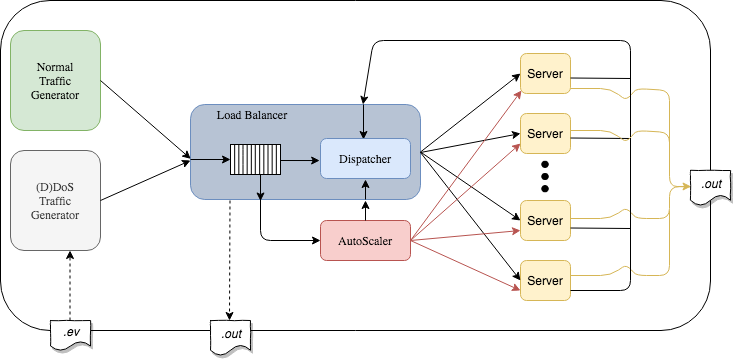

The diagram above was exported from draw.io. Its source (the exported page's mxGraphModel, read from the mxfile embedded in the PNG):
<mxGraphModel dx="946" dy="592" grid="1" gridSize="10" guides="1" tooltips="1" connect="1" arrows="1" fold="1" page="1" pageScale="1" pageWidth="850" pageHeight="1100" math="0" shadow="0">
  <root>
    <mxCell id="0" />
    <mxCell id="1" parent="0" />
    <mxCell id="2" value="" style="rounded=1;whiteSpace=wrap;html=1;glass=0;comic=0;fillColor=none;" vertex="1" parent="1">
      <mxGeometry x="50" y="50" width="710" height="330" as="geometry" />
    </mxCell>
    <mxCell id="3" value="" style="group;glass=0;rounded=0;shadow=0;" vertex="1" connectable="0" parent="1">
      <mxGeometry x="60" y="80" width="630" height="270" as="geometry" />
    </mxCell>
    <mxCell id="4" value="" style="whiteSpace=wrap;html=1;rounded=1;comic=0;glass=0;fillColor=#B7C3D4;strokeColor=#6c8ebf;" vertex="1" parent="3">
      <mxGeometry x="180" y="74" width="230" height="95" as="geometry" />
    </mxCell>
    <mxCell id="5" style="edgeStyle=orthogonalEdgeStyle;rounded=0;orthogonalLoop=1;jettySize=auto;html=1;entryX=0.576;entryY=0.018;entryDx=0;entryDy=0;entryPerimeter=0;" edge="1" parent="3">
      <mxGeometry relative="1" as="geometry">
        <mxPoint x="353" y="74" as="sourcePoint" />
        <mxPoint x="352.79999999999995" y="108.80000000000001" as="targetPoint" />
      </mxGeometry>
    </mxCell>
    <mxCell id="6" value="&lt;div&gt;&lt;font face=&quot;Lucida Console&quot;&gt;Normal&lt;/font&gt;&lt;/div&gt;&lt;div&gt;&lt;font face=&quot;Lucida Console&quot;&gt;Traffic&lt;/font&gt;&lt;/div&gt;&lt;div&gt;&lt;font face=&quot;Lucida Console&quot;&gt;Generator&lt;br&gt;&lt;/font&gt;&lt;/div&gt;" style="whiteSpace=wrap;html=1;rounded=1;comic=0;glass=0;fillColor=#d5e8d4;strokeColor=#82b366;" vertex="1" parent="3">
      <mxGeometry width="90" height="100" as="geometry" />
    </mxCell>
    <mxCell id="7" value="&lt;div&gt;&lt;font face=&quot;Lucida Console&quot;&gt;(D)DoS&lt;/font&gt;&lt;/div&gt;&lt;div&gt;&lt;font face=&quot;Lucida Console&quot;&gt;Traffic&lt;/font&gt;&lt;/div&gt;&lt;div&gt;&lt;font face=&quot;Lucida Console&quot;&gt;Generator&lt;br&gt;&lt;/font&gt;&lt;/div&gt;" style="whiteSpace=wrap;html=1;rounded=1;comic=0;glass=0;fillColor=#f5f5f5;strokeColor=#666666;fontColor=#333333;" vertex="1" parent="3">
      <mxGeometry y="120" width="90" height="100" as="geometry" />
    </mxCell>
    <mxCell id="8" value="&lt;font face=&quot;Lucida Console&quot;&gt;Load Balancer&lt;/font&gt;" style="text;html=1;strokeColor=none;fillColor=none;align=center;verticalAlign=middle;whiteSpace=wrap;rounded=0;glass=0;comic=1;" vertex="1" parent="3">
      <mxGeometry x="186" y="74" width="110" height="20" as="geometry" />
    </mxCell>
    <mxCell id="9" value="&lt;div&gt;&lt;font face=&quot;Lucida Console&quot;&gt;Dispatcher&lt;/font&gt;&lt;/div&gt;" style="whiteSpace=wrap;html=1;rounded=1;comic=0;glass=0;fillColor=#dae8fc;strokeColor=#6c8ebf;" vertex="1" parent="3">
      <mxGeometry x="310" y="108" width="90" height="40" as="geometry" />
    </mxCell>
    <mxCell id="10" value="" style="group" vertex="1" connectable="0" parent="3">
      <mxGeometry x="190" y="110" width="70" height="30" as="geometry" />
    </mxCell>
    <mxCell id="11" value="" style="endArrow=classic;html=1;exitX=1;exitY=0.5;exitDx=0;exitDy=0;" edge="1" parent="3" source="7">
      <mxGeometry width="50" height="50" relative="1" as="geometry">
        <mxPoint x="80" y="180" as="sourcePoint" />
        <mxPoint x="180" y="130" as="targetPoint" />
      </mxGeometry>
    </mxCell>
    <mxCell id="12" value="" style="endArrow=classic;html=1;entryX=0.001;entryY=0.572;entryDx=0;entryDy=0;exitX=1;exitY=0.5;exitDx=0;exitDy=0;entryPerimeter=0;" edge="1" parent="3" source="6" target="4">
      <mxGeometry width="50" height="50" relative="1" as="geometry">
        <mxPoint x="80" y="50" as="sourcePoint" />
        <mxPoint x="180" y="121.5" as="targetPoint" />
      </mxGeometry>
    </mxCell>
    <mxCell id="13" value="&lt;font face=&quot;Lucida Console&quot;&gt;AutoScaler&lt;/font&gt;" style="whiteSpace=wrap;html=1;rounded=1;comic=0;glass=0;fillColor=#f8cecc;strokeColor=#b85450;" vertex="1" parent="3">
      <mxGeometry x="310" y="190" width="90" height="40" as="geometry" />
    </mxCell>
    <mxCell id="14" value="Server" style="whiteSpace=wrap;html=1;rounded=1;comic=0;glass=0;fillColor=#fff2cc;strokeColor=#d6b656;" vertex="1" parent="3">
      <mxGeometry x="510" y="23" width="50" height="40" as="geometry" />
    </mxCell>
    <mxCell id="15" value="Server" style="whiteSpace=wrap;html=1;rounded=1;comic=0;glass=0;fillColor=#fff2cc;strokeColor=#d6b656;" vertex="1" parent="3">
      <mxGeometry x="510" y="83" width="50" height="40" as="geometry" />
    </mxCell>
    <mxCell id="16" value="Server" style="whiteSpace=wrap;html=1;rounded=1;comic=0;glass=0;fillColor=#fff2cc;strokeColor=#d6b656;shadow=0;" vertex="1" parent="3">
      <mxGeometry x="510" y="170" width="50" height="40" as="geometry" />
    </mxCell>
    <mxCell id="17" value="Server" style="whiteSpace=wrap;html=1;rounded=1;comic=0;glass=0;fillColor=#fff2cc;strokeColor=#d6b656;" vertex="1" parent="3">
      <mxGeometry x="510" y="230" width="50" height="40" as="geometry" />
    </mxCell>
    <mxCell id="18" value="" style="endArrow=classic;html=1;entryX=0;entryY=0.5;entryDx=0;entryDy=0;exitX=1;exitY=0.5;exitDx=0;exitDy=0;" edge="1" parent="3" source="4" target="14">
      <mxGeometry width="50" height="50" relative="1" as="geometry">
        <mxPoint x="410" y="113" as="sourcePoint" />
        <mxPoint x="460" y="63" as="targetPoint" />
      </mxGeometry>
    </mxCell>
    <mxCell id="19" value="" style="endArrow=classic;html=1;entryX=0;entryY=0.5;entryDx=0;entryDy=0;" edge="1" parent="3" target="15">
      <mxGeometry width="50" height="50" relative="1" as="geometry">
        <mxPoint x="410" y="122" as="sourcePoint" />
        <mxPoint x="520" y="53" as="targetPoint" />
      </mxGeometry>
    </mxCell>
    <mxCell id="20" value="" style="endArrow=classic;html=1;entryX=0;entryY=0.5;entryDx=0;entryDy=0;exitX=1;exitY=0.5;exitDx=0;exitDy=0;" edge="1" parent="3" source="4" target="16">
      <mxGeometry width="50" height="50" relative="1" as="geometry">
        <mxPoint x="412" y="118" as="sourcePoint" />
        <mxPoint x="520" y="113" as="targetPoint" />
      </mxGeometry>
    </mxCell>
    <mxCell id="21" value="" style="endArrow=classic;html=1;entryX=0;entryY=0.5;entryDx=0;entryDy=0;" edge="1" parent="3" target="17">
      <mxGeometry width="50" height="50" relative="1" as="geometry">
        <mxPoint x="410" y="122" as="sourcePoint" />
        <mxPoint x="530" y="123" as="targetPoint" />
      </mxGeometry>
    </mxCell>
    <mxCell id="22" value="" style="endArrow=none;html=1;" edge="1" parent="3">
      <mxGeometry width="50" height="50" relative="1" as="geometry">
        <mxPoint x="560" y="107.5" as="sourcePoint" />
        <mxPoint x="620" y="108" as="targetPoint" />
      </mxGeometry>
    </mxCell>
    <mxCell id="23" value="" style="endArrow=none;html=1;" edge="1" parent="3">
      <mxGeometry width="50" height="50" relative="1" as="geometry">
        <mxPoint x="560" y="47.5" as="sourcePoint" />
        <mxPoint x="620" y="48" as="targetPoint" />
      </mxGeometry>
    </mxCell>
    <mxCell id="24" value="" style="endArrow=none;html=1;fillColor=#fff2cc;strokeColor=#d6b656;endFill=0;" edge="1" parent="3">
      <mxGeometry width="50" height="50" relative="1" as="geometry">
        <mxPoint x="560" y="58" as="sourcePoint" />
        <mxPoint x="659" y="130" as="targetPoint" />
        <Array as="points">
          <mxPoint x="600" y="58" />
          <mxPoint x="616" y="70" />
          <mxPoint x="626" y="58" />
          <mxPoint x="659" y="60" />
        </Array>
      </mxGeometry>
    </mxCell>
    <mxCell id="25" value="" style="endArrow=none;html=1;fillColor=#fff2cc;strokeColor=#d6b656;endFill=0;entryX=0.009;entryY=0.467;entryDx=0;entryDy=0;entryPerimeter=0;" edge="1" parent="3" target="55">
      <mxGeometry width="50" height="50" relative="1" as="geometry">
        <mxPoint x="560" y="188" as="sourcePoint" />
        <mxPoint x="669" y="160" as="targetPoint" />
        <Array as="points">
          <mxPoint x="600" y="188" />
          <mxPoint x="616" y="177" />
          <mxPoint x="626" y="188" />
          <mxPoint x="659" y="188" />
          <mxPoint x="659" y="156" />
        </Array>
      </mxGeometry>
    </mxCell>
    <mxCell id="26" value="" style="endArrow=none;html=1;fillColor=#fff2cc;strokeColor=#d6b656;endFill=0;" edge="1" parent="3">
      <mxGeometry width="50" height="50" relative="1" as="geometry">
        <mxPoint x="560" y="245" as="sourcePoint" />
        <mxPoint x="659" y="180" as="targetPoint" />
        <Array as="points">
          <mxPoint x="600" y="245" />
          <mxPoint x="616" y="234" />
          <mxPoint x="626" y="245" />
          <mxPoint x="659" y="245" />
        </Array>
      </mxGeometry>
    </mxCell>
    <mxCell id="27" value="" style="endArrow=classic;html=1;exitX=1;exitY=0.5;exitDx=0;exitDy=0;entryX=0;entryY=0.75;entryDx=0;entryDy=0;fillColor=#f8cecc;strokeColor=#b85450;" edge="1" parent="3" source="13" target="17">
      <mxGeometry width="50" height="50" relative="1" as="geometry">
        <mxPoint y="340" as="sourcePoint" />
        <mxPoint x="50" y="290" as="targetPoint" />
        <Array as="points" />
      </mxGeometry>
    </mxCell>
    <mxCell id="28" value="" style="endArrow=classic;html=1;exitX=1;exitY=0.5;exitDx=0;exitDy=0;entryX=0;entryY=0.75;entryDx=0;entryDy=0;fillColor=#f8cecc;strokeColor=#b85450;endFill=1;" edge="1" parent="3" target="16">
      <mxGeometry width="50" height="50" relative="1" as="geometry">
        <mxPoint x="400" y="210" as="sourcePoint" />
        <mxPoint x="510" y="260" as="targetPoint" />
        <Array as="points" />
      </mxGeometry>
    </mxCell>
    <mxCell id="29" value="" style="endArrow=classic;html=1;exitX=1;exitY=0.5;exitDx=0;exitDy=0;entryX=0;entryY=0.75;entryDx=0;entryDy=0;fillColor=#f8cecc;strokeColor=#b85450;" edge="1" parent="3" target="15">
      <mxGeometry width="50" height="50" relative="1" as="geometry">
        <mxPoint x="400" y="210" as="sourcePoint" />
        <mxPoint x="510" y="200" as="targetPoint" />
        <Array as="points" />
      </mxGeometry>
    </mxCell>
    <mxCell id="30" value="" style="endArrow=classic;html=1;exitX=1;exitY=0.5;exitDx=0;exitDy=0;entryX=0.02;entryY=0.925;entryDx=0;entryDy=0;entryPerimeter=0;fillColor=#f8cecc;strokeColor=#b85450;" edge="1" parent="3" target="14">
      <mxGeometry width="50" height="50" relative="1" as="geometry">
        <mxPoint x="400" y="210" as="sourcePoint" />
        <mxPoint x="510" y="113" as="targetPoint" />
        <Array as="points" />
      </mxGeometry>
    </mxCell>
    <mxCell id="31" value="" style="endArrow=none;html=1;" edge="1" parent="3">
      <mxGeometry width="50" height="50" relative="1" as="geometry">
        <mxPoint x="560" y="197.5" as="sourcePoint" />
        <mxPoint x="620" y="198" as="targetPoint" />
      </mxGeometry>
    </mxCell>
    <mxCell id="32" value="" style="endArrow=classic;html=1;entryX=0.75;entryY=0;entryDx=0;entryDy=0;exitX=1;exitY=0.75;exitDx=0;exitDy=0;" edge="1" parent="3" source="17" target="4">
      <mxGeometry width="50" height="50" relative="1" as="geometry">
        <mxPoint x="574" y="269" as="sourcePoint" />
        <mxPoint x="624" y="219" as="targetPoint" />
        <Array as="points">
          <mxPoint x="620" y="260" />
          <mxPoint x="620" y="10" />
          <mxPoint x="363" y="10" />
        </Array>
      </mxGeometry>
    </mxCell>
    <mxCell id="33" value="" style="group" vertex="1" connectable="0" parent="3">
      <mxGeometry x="220" y="114" width="50" height="30" as="geometry" />
    </mxCell>
    <mxCell id="34" value="" style="rounded=0;whiteSpace=wrap;html=1;" vertex="1" parent="33">
      <mxGeometry width="50" height="30" as="geometry" />
    </mxCell>
    <mxCell id="35" value="" style="endArrow=none;html=1;" edge="1" parent="33">
      <mxGeometry width="50" height="50" relative="1" as="geometry">
        <mxPoint x="4.166666666666667" y="30" as="sourcePoint" />
        <mxPoint x="4.166666666666667" as="targetPoint" />
      </mxGeometry>
    </mxCell>
    <mxCell id="36" value="" style="endArrow=none;html=1;" edge="1" parent="33">
      <mxGeometry width="50" height="50" relative="1" as="geometry">
        <mxPoint x="8.333333333333334" y="30" as="sourcePoint" />
        <mxPoint x="8.333333333333334" as="targetPoint" />
      </mxGeometry>
    </mxCell>
    <mxCell id="37" value="" style="endArrow=none;html=1;" edge="1" parent="33">
      <mxGeometry width="50" height="50" relative="1" as="geometry">
        <mxPoint x="12.5" y="30" as="sourcePoint" />
        <mxPoint x="12.5" as="targetPoint" />
        <Array as="points">
          <mxPoint x="12.5" y="10" />
        </Array>
      </mxGeometry>
    </mxCell>
    <mxCell id="38" value="" style="endArrow=none;html=1;" edge="1" parent="33">
      <mxGeometry width="50" height="50" relative="1" as="geometry">
        <mxPoint x="16.666666666666668" y="30" as="sourcePoint" />
        <mxPoint x="16.666666666666668" as="targetPoint" />
      </mxGeometry>
    </mxCell>
    <mxCell id="39" value="" style="endArrow=none;html=1;" edge="1" parent="33">
      <mxGeometry width="50" height="50" relative="1" as="geometry">
        <mxPoint x="20.833333333333336" y="30" as="sourcePoint" />
        <mxPoint x="20.833333333333336" as="targetPoint" />
      </mxGeometry>
    </mxCell>
    <mxCell id="40" value="" style="endArrow=none;html=1;" edge="1" parent="33">
      <mxGeometry width="50" height="50" relative="1" as="geometry">
        <mxPoint x="24.791666666666668" y="30" as="sourcePoint" />
        <mxPoint x="24.791666666666668" as="targetPoint" />
      </mxGeometry>
    </mxCell>
    <mxCell id="41" value="" style="endArrow=none;html=1;" edge="1" parent="33">
      <mxGeometry width="50" height="50" relative="1" as="geometry">
        <mxPoint x="29.16666666666667" y="30" as="sourcePoint" />
        <mxPoint x="29.16666666666667" as="targetPoint" />
      </mxGeometry>
    </mxCell>
    <mxCell id="42" value="" style="endArrow=none;html=1;" edge="1" parent="33">
      <mxGeometry width="50" height="50" relative="1" as="geometry">
        <mxPoint x="33.333333333333336" y="30" as="sourcePoint" />
        <mxPoint x="33.333333333333336" as="targetPoint" />
      </mxGeometry>
    </mxCell>
    <mxCell id="43" value="" style="endArrow=none;html=1;" edge="1" parent="33">
      <mxGeometry width="50" height="50" relative="1" as="geometry">
        <mxPoint x="37.5" y="30" as="sourcePoint" />
        <mxPoint x="37.5" as="targetPoint" />
      </mxGeometry>
    </mxCell>
    <mxCell id="44" value="" style="endArrow=none;html=1;" edge="1" parent="33">
      <mxGeometry width="50" height="50" relative="1" as="geometry">
        <mxPoint x="41.66666666666667" y="30" as="sourcePoint" />
        <mxPoint x="41.66666666666667" as="targetPoint" />
      </mxGeometry>
    </mxCell>
    <mxCell id="45" value="" style="endArrow=none;html=1;" edge="1" parent="33">
      <mxGeometry width="50" height="50" relative="1" as="geometry">
        <mxPoint x="45.83333333333334" y="30" as="sourcePoint" />
        <mxPoint x="45.83333333333334" as="targetPoint" />
      </mxGeometry>
    </mxCell>
    <mxCell id="46" value="" style="endArrow=classic;html=1;" edge="1" parent="3">
      <mxGeometry width="50" height="50" relative="1" as="geometry">
        <mxPoint x="250" y="143.5" as="sourcePoint" />
        <mxPoint x="250" y="170.5" as="targetPoint" />
      </mxGeometry>
    </mxCell>
    <mxCell id="47" value="" style="endArrow=classic;html=1;" edge="1" parent="3">
      <mxGeometry width="50" height="50" relative="1" as="geometry">
        <mxPoint x="180" y="129" as="sourcePoint" />
        <mxPoint x="220" y="129" as="targetPoint" />
      </mxGeometry>
    </mxCell>
    <mxCell id="48" value="" style="endArrow=classic;html=1;strokeColor=#000000;" edge="1" parent="3">
      <mxGeometry width="50" height="50" relative="1" as="geometry">
        <mxPoint x="355" y="169" as="sourcePoint" />
        <mxPoint x="355" y="149" as="targetPoint" />
      </mxGeometry>
    </mxCell>
    <mxCell id="49" value="" style="endArrow=classic;html=1;entryX=0.465;entryY=0.485;entryDx=0;entryDy=0;entryPerimeter=0;" edge="1" parent="1">
      <mxGeometry width="50" height="50" relative="1" as="geometry">
        <mxPoint x="330" y="210" as="sourcePoint" />
        <mxPoint x="369.1500000000001" y="210.04999999999995" as="targetPoint" />
      </mxGeometry>
    </mxCell>
    <mxCell id="50" value="" style="endArrow=classic;html=1;entryX=0;entryY=0.5;entryDx=0;entryDy=0;" edge="1" target="13" parent="1">
      <mxGeometry width="50" height="50" relative="1" as="geometry">
        <mxPoint x="310" y="249" as="sourcePoint" />
        <mxPoint x="356" y="288" as="targetPoint" />
        <Array as="points">
          <mxPoint x="310" y="290" />
        </Array>
      </mxGeometry>
    </mxCell>
    <mxCell id="51" value="" style="shape=image;html=1;verticalAlign=top;verticalLabelPosition=bottom;labelBackgroundColor=#ffffff;imageAspect=0;aspect=fixed;image=https://cdn1.iconfinder.com/data/icons/jumpicon-basic-ui-glyph-1/32/-_Dot-More-Vertical-Menu-128.png;comic=1;strokeColor=#85AEEB;fillColor=#DBDBDB;" vertex="1" parent="1">
      <mxGeometry x="575.5" y="207" width="39" height="39" as="geometry" />
    </mxCell>
    <mxCell id="52" value="&lt;i&gt;.ev&lt;/i&gt;" style="shape=document;whiteSpace=wrap;html=1;boundedLbl=1;comic=1;shadow=1;" vertex="1" parent="1">
      <mxGeometry x="100" y="370" width="40" height="30" as="geometry" />
    </mxCell>
    <mxCell id="53" value="" style="endArrow=classic;html=1;strokeColor=#000000;dashed=1;" edge="1" parent="1">
      <mxGeometry width="50" height="50" relative="1" as="geometry">
        <mxPoint x="119.5" y="370" as="sourcePoint" />
        <mxPoint x="119.5" y="300" as="targetPoint" />
      </mxGeometry>
    </mxCell>
    <mxCell id="54" value="" style="endArrow=classic;html=1;dashed=1;strokeColor=#000000;" edge="1" parent="1">
      <mxGeometry width="50" height="50" relative="1" as="geometry">
        <mxPoint x="279.5" y="250" as="sourcePoint" />
        <mxPoint x="279" y="370" as="targetPoint" />
      </mxGeometry>
    </mxCell>
    <mxCell id="55" value="&lt;i&gt;.out&lt;/i&gt;" style="shape=document;whiteSpace=wrap;html=1;boundedLbl=1;comic=1;shadow=1;" vertex="1" parent="1">
      <mxGeometry x="740" y="220" width="40" height="35" as="geometry" />
    </mxCell>
    <mxCell id="56" value="" style="endArrow=classic;html=1;fillColor=#fff2cc;strokeColor=#d6b656;endFill=1;entryX=0.014;entryY=0.456;entryDx=0;entryDy=0;entryPerimeter=0;endSize=6;startSize=6;" edge="1" target="55" parent="1">
      <mxGeometry width="50" height="50" relative="1" as="geometry">
        <mxPoint x="620" y="180" as="sourcePoint" />
        <mxPoint x="719" y="252" as="targetPoint" />
        <Array as="points">
          <mxPoint x="660" y="180" />
          <mxPoint x="676" y="192" />
          <mxPoint x="686" y="180" />
          <mxPoint x="719" y="182" />
          <mxPoint x="719" y="236" />
        </Array>
      </mxGeometry>
    </mxCell>
    <mxCell id="57" value="" style="endArrow=classic;html=1;strokeColor=#000000;" edge="1" parent="1">
      <mxGeometry width="50" height="50" relative="1" as="geometry">
        <mxPoint x="415" y="270" as="sourcePoint" />
        <mxPoint x="415" y="250" as="targetPoint" />
      </mxGeometry>
    </mxCell>
    <mxCell id="58" value="&lt;i&gt;.out&lt;/i&gt;" style="shape=document;whiteSpace=wrap;html=1;boundedLbl=1;comic=1;shadow=1;" vertex="1" parent="1">
      <mxGeometry x="260" y="370" width="40" height="35" as="geometry" />
    </mxCell>
  </root>
</mxGraphModel>